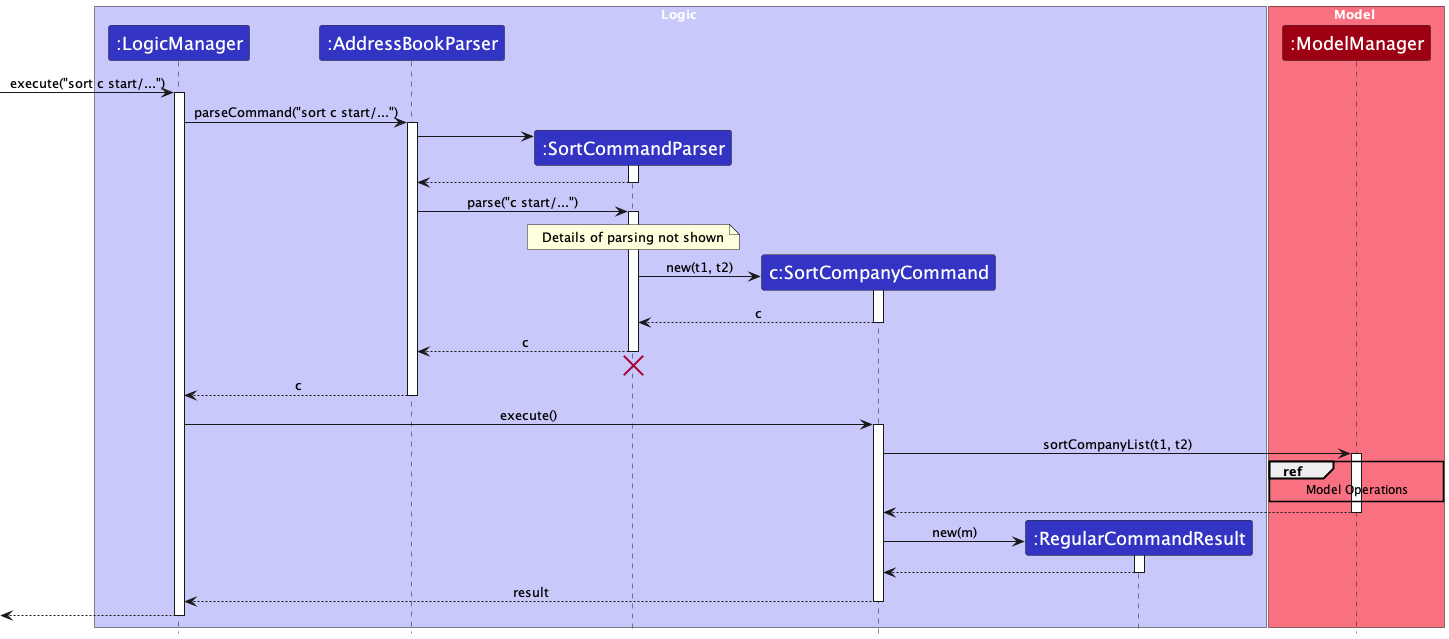

The diagram above was rendered by PlantUML. Its source (embedded in the PNG):
@startuml
!include style.puml
skinparam ArrowFontStyle plain

box Logic LOGIC_COLOR_T1
participant ":LogicManager" as LogicManager LOGIC_COLOR
participant ":AddressBookParser" as AddressBookParser LOGIC_COLOR
participant ":SortCommandParser" as SortCommandParser LOGIC_COLOR
participant "c:SortCompanyCommand" as SortCompanyCommand LOGIC_COLOR
participant ":RegularCommandResult" as CommandResult LOGIC_COLOR
end box

box Model MODEL_COLOR_T1
participant ":ModelManager" as Model MODEL_COLOR
end box


[-> LogicManager : execute("sort c start/...")
activate LogicManager

LogicManager -> AddressBookParser : parseCommand("sort c start/...")
activate AddressBookParser

create SortCommandParser
AddressBookParser -> SortCommandParser
activate SortCommandParser

SortCommandParser --> AddressBookParser
deactivate SortCommandParser

AddressBookParser -> SortCommandParser : parse("c start/...")
activate SortCommandParser



'SortCommandParser -> Predicate : createPredicateFromMultimap(nameKeywordsList, tagKeywordsList)
'activate Predicate
'
'Predicate --> SortCommandParser
'deactivate Predicate

create SortCompanyCommand
note over SortCommandParser : Details of parsing not shown

SortCommandParser -> SortCompanyCommand : new(t1, t2)
activate SortCompanyCommand

SortCompanyCommand --> SortCommandParser : c
deactivate SortCompanyCommand

SortCommandParser --> AddressBookParser : c
deactivate SortCommandParser
'Hidden arrow to position the destroy marker below the end of the activation bar.
SortCommandParser -[hidden]-> AddressBookParser
destroy SortCommandParser

AddressBookParser --> LogicManager : c
deactivate AddressBookParser

LogicManager -> SortCompanyCommand : execute()
activate SortCompanyCommand

SortCompanyCommand -> Model : sortCompanyList(t1, t2)
activate Model

ref over Model : Model Operations

Model --> SortCompanyCommand

deactivate Model


deactivate Model
create CommandResult
SortCompanyCommand -> CommandResult : new(m)
activate CommandResult

CommandResult --> SortCompanyCommand
deactivate CommandResult

SortCompanyCommand --> LogicManager : result
deactivate SortCompanyCommand

[<-- LogicManager
deactivate LogicManager
@enduml